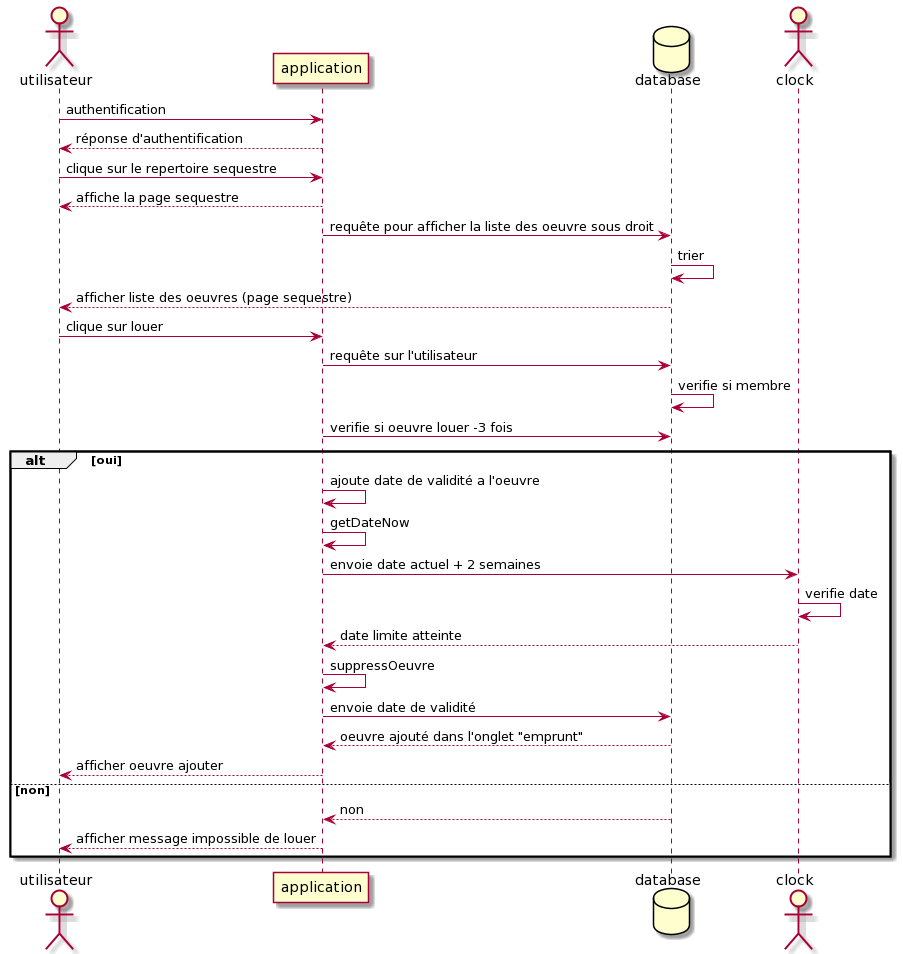

The diagram above was rendered by PlantUML. Its source (embedded in the PNG):
@startuml
actor utilisateur
utilisateur -> application: authentification
application --> utilisateur: réponse d'authentification

utilisateur -> application: clique sur le repertoire sequestre
application --> utilisateur: affiche la page sequestre

database database
application -> database: requête pour afficher la liste des oeuvre sous droit
database -> database: trier
database --> utilisateur: afficher liste des oeuvres (page sequestre)
utilisateur -> application: clique sur louer
application -> database: requête sur l'utilisateur
database -> database: verifie si membre
application -> database: verifie si oeuvre louer -3 fois
actor clock
alt oui
  application -> application: ajoute date de validité a l'oeuvre
  application -> application: getDateNow
  application -> clock: envoie date actuel + 2 semaines
  clock -> clock: verifie date
  clock --> application: date limite atteinte
  application -> application: suppressOeuvre
  application -> database: envoie date de validité
  database --> application: oeuvre ajouté dans l'onglet "emprunt"
  application --> utilisateur: afficher oeuvre ajouter

else non
  database --> application: non
  application --> utilisateur: afficher message impossible de louer

end
@enduml